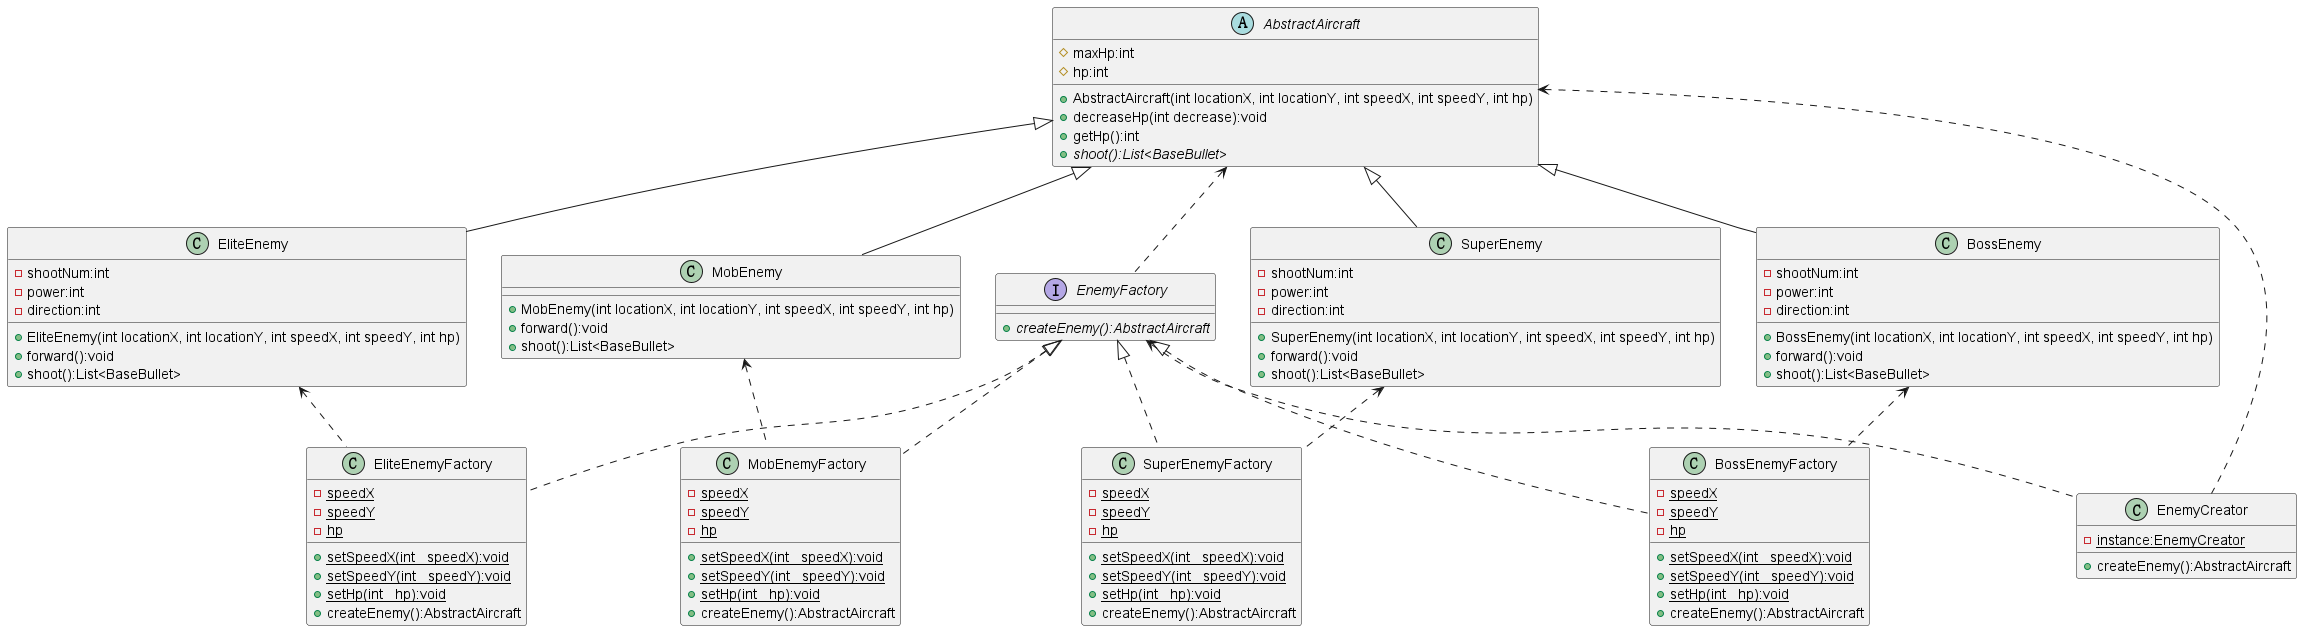

The diagram above was rendered by PlantUML. Its source (embedded in the PNG):
@startuml
'https://plantuml.com/class-diagram

abstract class AbstractAircraft
{
	# maxHp:int
    # hp:int
    + AbstractAircraft(int locationX, int locationY, int speedX, int speedY, int hp)
    + decreaseHp(int decrease):void
    + getHp():int
    + {abstract} shoot():List<BaseBullet>
 }

class EliteEnemy {
    - shootNum:int
    - power:int
    - direction:int
    + EliteEnemy(int locationX, int locationY, int speedX, int speedY, int hp)
    + forward():void
    + shoot():List<BaseBullet>
}

class SuperEnemy {
    - shootNum:int
    - power:int
    - direction:int
    + SuperEnemy(int locationX, int locationY, int speedX, int speedY, int hp)
    + forward():void
    + shoot():List<BaseBullet>
}

class BossEnemy {
    - shootNum:int
    - power:int
    - direction:int
    + BossEnemy(int locationX, int locationY, int speedX, int speedY, int hp)
    + forward():void
    + shoot():List<BaseBullet>
}

AbstractAircraft <|-- EliteEnemy
AbstractAircraft <|-- SuperEnemy
AbstractAircraft <|-- BossEnemy

class MobEnemy {
    + MobEnemy(int locationX, int locationY, int speedX, int speedY, int hp)
    + forward():void
    + shoot():List<BaseBullet>
}
AbstractAircraft <|-- MobEnemy

interface EnemyFactory{
    + {abstract} createEnemy():AbstractAircraft
}

class MobEnemyFactory{
    - {static} speedX
    - {static} speedY
    - {static} hp
    + {static} setSpeedX(int _speedX):void
    + {static} setSpeedY(int _speedY):void
    + {static} setHp(int _hp):void
    + createEnemy():AbstractAircraft
}

class EliteEnemyFactory{
    - {static} speedX
    - {static} speedY
    - {static} hp
    + {static} setSpeedX(int _speedX):void
    + {static} setSpeedY(int _speedY):void
    + {static} setHp(int _hp):void
    + createEnemy():AbstractAircraft
}

class SuperEnemyFactory{
    - {static} speedX
    - {static} speedY
    - {static} hp
    + {static} setSpeedX(int _speedX):void
    + {static} setSpeedY(int _speedY):void
    + {static} setHp(int _hp):void
    + createEnemy():AbstractAircraft
}

class BossEnemyFactory{
    - {static} speedX
    - {static} speedY
    - {static} hp
    + {static} setSpeedX(int _speedX):void
    + {static} setSpeedY(int _speedY):void
    + {static} setHp(int _hp):void
    + createEnemy():AbstractAircraft
}

EnemyFactory <|.. MobEnemyFactory
EnemyFactory <|.. EliteEnemyFactory
EnemyFactory <|.. SuperEnemyFactory
EnemyFactory <|.. BossEnemyFactory

MobEnemy <.. MobEnemyFactory
EliteEnemy <.. EliteEnemyFactory
SuperEnemy <.. SuperEnemyFactory
BossEnemy <.. BossEnemyFactory

AbstractAircraft <.. EnemyFactory


 class EnemyCreator {
     - {static} instance:EnemyCreator
     + createEnemy():AbstractAircraft
 }

 EnemyFactory <.. EnemyCreator
 AbstractAircraft <.. EnemyCreator

@enduml